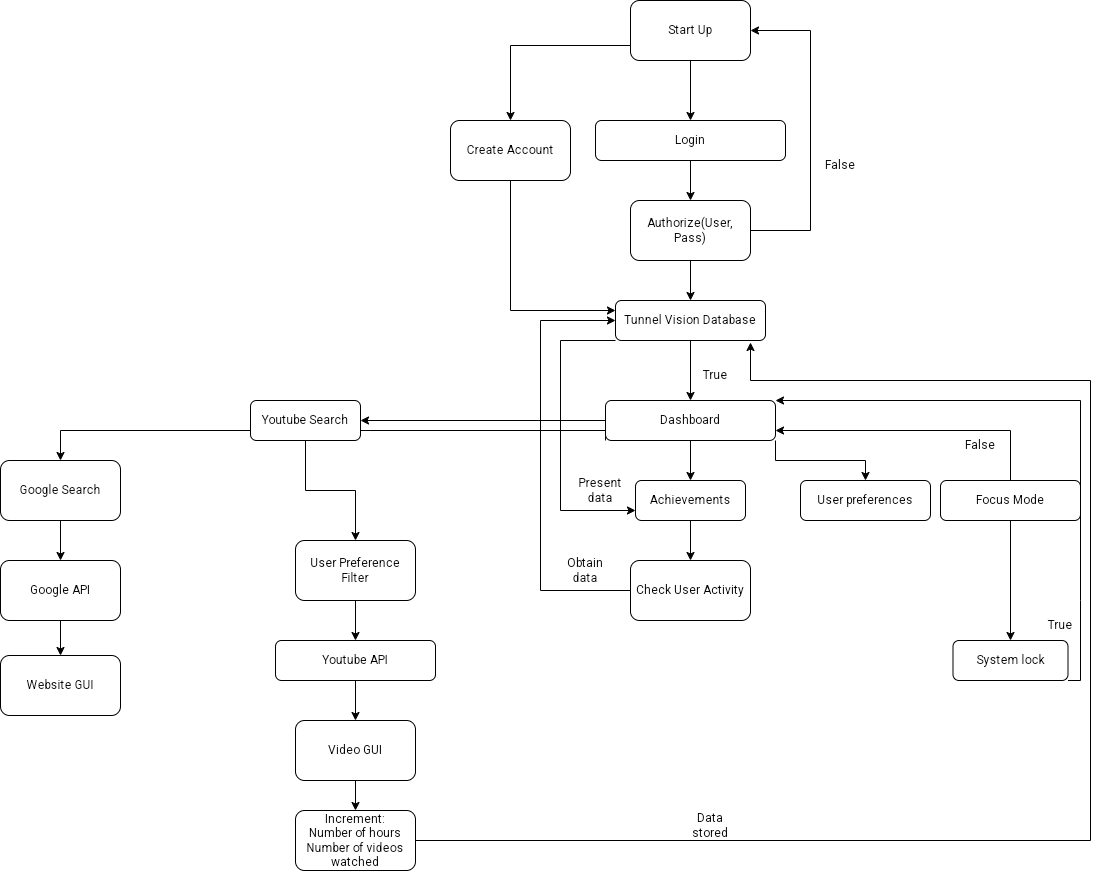

The diagram above was exported from draw.io. Its source (the exported page's mxGraphModel, read from the mxfile embedded in the PNG):
<mxGraphModel dx="1393" dy="1052" grid="1" gridSize="10" guides="1" tooltips="1" connect="1" arrows="1" fold="1" page="1" pageScale="1" pageWidth="850" pageHeight="1100" math="0" shadow="0">
  <root>
    <mxCell id="0" />
    <mxCell id="1" parent="0" />
    <mxCell id="I9ENOJc9PiWE4n3-xbIR-3" value="Login" style="rounded=1;whiteSpace=wrap;html=1;" parent="1" vertex="1">
      <mxGeometry x="345" y="120" width="190" height="40" as="geometry" />
    </mxCell>
    <mxCell id="MXX2plmyNbQloIspur0T-24" style="edgeStyle=orthogonalEdgeStyle;rounded=0;orthogonalLoop=1;jettySize=auto;html=1;exitX=1;exitY=0.5;exitDx=0;exitDy=0;entryX=1;entryY=0.5;entryDx=0;entryDy=0;" parent="1" source="MXX2plmyNbQloIspur0T-5" target="MXX2plmyNbQloIspur0T-3" edge="1">
      <mxGeometry relative="1" as="geometry">
        <Array as="points">
          <mxPoint x="560" y="230" />
          <mxPoint x="560" y="30" />
        </Array>
      </mxGeometry>
    </mxCell>
    <mxCell id="MXX2plmyNbQloIspur0T-42" style="edgeStyle=orthogonalEdgeStyle;rounded=0;orthogonalLoop=1;jettySize=auto;html=1;exitX=0;exitY=1;exitDx=0;exitDy=0;entryX=0;entryY=0.75;entryDx=0;entryDy=0;" parent="1" source="I9ENOJc9PiWE4n3-xbIR-4" target="I9ENOJc9PiWE4n3-xbIR-19" edge="1">
      <mxGeometry relative="1" as="geometry">
        <Array as="points">
          <mxPoint x="310" y="340" />
          <mxPoint x="310" y="510" />
        </Array>
      </mxGeometry>
    </mxCell>
    <mxCell id="I9ENOJc9PiWE4n3-xbIR-4" value="Tunnel Vision Database" style="rounded=1;whiteSpace=wrap;html=1;" parent="1" vertex="1">
      <mxGeometry x="365" y="300" width="150" height="40" as="geometry" />
    </mxCell>
    <mxCell id="MXX2plmyNbQloIspur0T-44" style="edgeStyle=orthogonalEdgeStyle;rounded=0;orthogonalLoop=1;jettySize=auto;html=1;exitX=0.5;exitY=1;exitDx=0;exitDy=0;entryX=0.5;entryY=0;entryDx=0;entryDy=0;" parent="1" source="I9ENOJc9PiWE4n3-xbIR-5" target="MXX2plmyNbQloIspur0T-43" edge="1">
      <mxGeometry relative="1" as="geometry" />
    </mxCell>
    <mxCell id="I9ENOJc9PiWE4n3-xbIR-5" value="Youtube API" style="rounded=1;whiteSpace=wrap;html=1;" parent="1" vertex="1">
      <mxGeometry x="25" y="640" width="160" height="40" as="geometry" />
    </mxCell>
    <mxCell id="MXX2plmyNbQloIspur0T-14" style="edgeStyle=orthogonalEdgeStyle;rounded=0;orthogonalLoop=1;jettySize=auto;html=1;exitX=0.5;exitY=1;exitDx=0;exitDy=0;entryX=0.5;entryY=0;entryDx=0;entryDy=0;" parent="1" source="I9ENOJc9PiWE4n3-xbIR-6" target="I9ENOJc9PiWE4n3-xbIR-19" edge="1">
      <mxGeometry relative="1" as="geometry" />
    </mxCell>
    <mxCell id="MXX2plmyNbQloIspur0T-18" style="edgeStyle=orthogonalEdgeStyle;rounded=0;orthogonalLoop=1;jettySize=auto;html=1;exitX=0;exitY=1;exitDx=0;exitDy=0;" parent="1" source="I9ENOJc9PiWE4n3-xbIR-6" target="I9ENOJc9PiWE4n3-xbIR-22" edge="1">
      <mxGeometry relative="1" as="geometry">
        <Array as="points">
          <mxPoint x="355" y="420" />
        </Array>
      </mxGeometry>
    </mxCell>
    <mxCell id="MXX2plmyNbQloIspur0T-20" style="edgeStyle=orthogonalEdgeStyle;rounded=0;orthogonalLoop=1;jettySize=auto;html=1;exitX=1;exitY=1;exitDx=0;exitDy=0;entryX=0.5;entryY=0;entryDx=0;entryDy=0;" parent="1" source="I9ENOJc9PiWE4n3-xbIR-6" target="I9ENOJc9PiWE4n3-xbIR-16" edge="1">
      <mxGeometry relative="1" as="geometry" />
    </mxCell>
    <mxCell id="MXX2plmyNbQloIspur0T-23" style="edgeStyle=orthogonalEdgeStyle;rounded=0;orthogonalLoop=1;jettySize=auto;html=1;exitX=0;exitY=0.75;exitDx=0;exitDy=0;" parent="1" source="I9ENOJc9PiWE4n3-xbIR-6" target="MXX2plmyNbQloIspur0T-22" edge="1">
      <mxGeometry relative="1" as="geometry" />
    </mxCell>
    <mxCell id="I9ENOJc9PiWE4n3-xbIR-6" value="Dashboard" style="rounded=1;whiteSpace=wrap;html=1;" parent="1" vertex="1">
      <mxGeometry x="355" y="400" width="170" height="40" as="geometry" />
    </mxCell>
    <mxCell id="I9ENOJc9PiWE4n3-xbIR-8" value="System lock" style="rounded=1;whiteSpace=wrap;html=1;" parent="1" vertex="1">
      <mxGeometry x="702.5" y="640" width="115" height="40" as="geometry" />
    </mxCell>
    <mxCell id="I9ENOJc9PiWE4n3-xbIR-16" value="User preferences" style="rounded=1;whiteSpace=wrap;html=1;" parent="1" vertex="1">
      <mxGeometry x="550" y="480" width="130" height="40" as="geometry" />
    </mxCell>
    <mxCell id="MXX2plmyNbQloIspur0T-38" style="edgeStyle=orthogonalEdgeStyle;rounded=0;orthogonalLoop=1;jettySize=auto;html=1;exitX=0.5;exitY=1;exitDx=0;exitDy=0;entryX=0.5;entryY=0;entryDx=0;entryDy=0;" parent="1" source="I9ENOJc9PiWE4n3-xbIR-19" target="MXX2plmyNbQloIspur0T-36" edge="1">
      <mxGeometry relative="1" as="geometry" />
    </mxCell>
    <mxCell id="I9ENOJc9PiWE4n3-xbIR-19" value="Achievements" style="rounded=1;whiteSpace=wrap;html=1;" parent="1" vertex="1">
      <mxGeometry x="385" y="480" width="110" height="40" as="geometry" />
    </mxCell>
    <mxCell id="MXX2plmyNbQloIspur0T-34" style="edgeStyle=orthogonalEdgeStyle;rounded=0;orthogonalLoop=1;jettySize=auto;html=1;exitX=0.5;exitY=1;exitDx=0;exitDy=0;entryX=0.5;entryY=0;entryDx=0;entryDy=0;" parent="1" source="I9ENOJc9PiWE4n3-xbIR-22" target="MXX2plmyNbQloIspur0T-33" edge="1">
      <mxGeometry relative="1" as="geometry" />
    </mxCell>
    <mxCell id="I9ENOJc9PiWE4n3-xbIR-22" value="Youtube Search" style="rounded=1;whiteSpace=wrap;html=1;" parent="1" vertex="1">
      <mxGeometry y="400" width="110" height="40" as="geometry" />
    </mxCell>
    <mxCell id="MXX2plmyNbQloIspur0T-57" style="edgeStyle=orthogonalEdgeStyle;rounded=0;orthogonalLoop=1;jettySize=auto;html=1;exitX=0;exitY=0.75;exitDx=0;exitDy=0;entryX=0.5;entryY=0;entryDx=0;entryDy=0;" parent="1" source="MXX2plmyNbQloIspur0T-3" target="MXX2plmyNbQloIspur0T-55" edge="1">
      <mxGeometry relative="1" as="geometry" />
    </mxCell>
    <mxCell id="MXX2plmyNbQloIspur0T-3" value="Start Up" style="rounded=1;whiteSpace=wrap;html=1;" parent="1" vertex="1">
      <mxGeometry x="380" width="120" height="60" as="geometry" />
    </mxCell>
    <mxCell id="MXX2plmyNbQloIspur0T-4" value="" style="endArrow=classic;html=1;rounded=0;exitX=0.5;exitY=1;exitDx=0;exitDy=0;entryX=0.5;entryY=0;entryDx=0;entryDy=0;" parent="1" source="MXX2plmyNbQloIspur0T-3" target="I9ENOJc9PiWE4n3-xbIR-3" edge="1">
      <mxGeometry width="50" height="50" relative="1" as="geometry">
        <mxPoint x="400" y="220" as="sourcePoint" />
        <mxPoint x="450" y="170" as="targetPoint" />
      </mxGeometry>
    </mxCell>
    <mxCell id="MXX2plmyNbQloIspur0T-5" value="Authorize(User, Pass)" style="rounded=1;whiteSpace=wrap;html=1;" parent="1" vertex="1">
      <mxGeometry x="380" y="200" width="120" height="60" as="geometry" />
    </mxCell>
    <mxCell id="MXX2plmyNbQloIspur0T-6" value="" style="endArrow=classic;html=1;rounded=0;exitX=0.5;exitY=1;exitDx=0;exitDy=0;entryX=0.5;entryY=0;entryDx=0;entryDy=0;" parent="1" source="I9ENOJc9PiWE4n3-xbIR-3" target="MXX2plmyNbQloIspur0T-5" edge="1">
      <mxGeometry width="50" height="50" relative="1" as="geometry">
        <mxPoint x="400" y="220" as="sourcePoint" />
        <mxPoint x="450" y="170" as="targetPoint" />
      </mxGeometry>
    </mxCell>
    <mxCell id="MXX2plmyNbQloIspur0T-7" value="" style="endArrow=classic;html=1;rounded=0;exitX=0.5;exitY=1;exitDx=0;exitDy=0;entryX=0.5;entryY=0;entryDx=0;entryDy=0;" parent="1" source="MXX2plmyNbQloIspur0T-5" target="I9ENOJc9PiWE4n3-xbIR-4" edge="1">
      <mxGeometry width="50" height="50" relative="1" as="geometry">
        <mxPoint x="400" y="220" as="sourcePoint" />
        <mxPoint x="450" y="170" as="targetPoint" />
      </mxGeometry>
    </mxCell>
    <mxCell id="MXX2plmyNbQloIspur0T-8" value="" style="endArrow=classic;html=1;rounded=0;exitX=0.5;exitY=1;exitDx=0;exitDy=0;entryX=0.5;entryY=0;entryDx=0;entryDy=0;" parent="1" source="I9ENOJc9PiWE4n3-xbIR-4" target="I9ENOJc9PiWE4n3-xbIR-6" edge="1">
      <mxGeometry width="50" height="50" relative="1" as="geometry">
        <mxPoint x="400" y="220" as="sourcePoint" />
        <mxPoint x="450" y="170" as="targetPoint" />
      </mxGeometry>
    </mxCell>
    <mxCell id="QAbxfWeVw4CtknMigvbK-4" style="edgeStyle=orthogonalEdgeStyle;rounded=0;orthogonalLoop=1;jettySize=auto;html=1;exitX=0.5;exitY=0;exitDx=0;exitDy=0;entryX=1;entryY=0.75;entryDx=0;entryDy=0;" parent="1" source="I9ENOJc9PiWE4n3-xbIR-7" target="I9ENOJc9PiWE4n3-xbIR-6" edge="1">
      <mxGeometry relative="1" as="geometry" />
    </mxCell>
    <mxCell id="I9ENOJc9PiWE4n3-xbIR-7" value="Focus Mode" style="rounded=1;whiteSpace=wrap;html=1;" parent="1" vertex="1">
      <mxGeometry x="690" y="480" width="140" height="40" as="geometry" />
    </mxCell>
    <mxCell id="MXX2plmyNbQloIspur0T-12" value="" style="endArrow=classic;html=1;rounded=0;exitX=0.5;exitY=1;exitDx=0;exitDy=0;entryX=0.5;entryY=0;entryDx=0;entryDy=0;" parent="1" source="I9ENOJc9PiWE4n3-xbIR-7" target="I9ENOJc9PiWE4n3-xbIR-8" edge="1">
      <mxGeometry width="50" height="50" relative="1" as="geometry">
        <mxPoint x="400" y="430" as="sourcePoint" />
        <mxPoint x="450" y="380" as="targetPoint" />
      </mxGeometry>
    </mxCell>
    <mxCell id="MXX2plmyNbQloIspur0T-16" value="True" style="text;html=1;strokeColor=none;fillColor=none;align=center;verticalAlign=middle;whiteSpace=wrap;rounded=0;" parent="1" vertex="1">
      <mxGeometry x="435" y="360" width="60" height="30" as="geometry" />
    </mxCell>
    <mxCell id="MXX2plmyNbQloIspur0T-17" value="False" style="text;html=1;strokeColor=none;fillColor=none;align=center;verticalAlign=middle;whiteSpace=wrap;rounded=0;" parent="1" vertex="1">
      <mxGeometry x="560" y="150" width="60" height="30" as="geometry" />
    </mxCell>
    <mxCell id="MXX2plmyNbQloIspur0T-31" style="edgeStyle=orthogonalEdgeStyle;rounded=0;orthogonalLoop=1;jettySize=auto;html=1;exitX=0.5;exitY=1;exitDx=0;exitDy=0;entryX=0.5;entryY=0;entryDx=0;entryDy=0;" parent="1" source="MXX2plmyNbQloIspur0T-22" target="MXX2plmyNbQloIspur0T-30" edge="1">
      <mxGeometry relative="1" as="geometry" />
    </mxCell>
    <mxCell id="MXX2plmyNbQloIspur0T-22" value="Google Search" style="rounded=1;whiteSpace=wrap;html=1;" parent="1" vertex="1">
      <mxGeometry x="-250" y="460" width="120" height="60" as="geometry" />
    </mxCell>
    <mxCell id="MXX2plmyNbQloIspur0T-25" value="" style="endArrow=classic;html=1;rounded=0;exitX=1;exitY=1;exitDx=0;exitDy=0;entryX=1;entryY=0;entryDx=0;entryDy=0;" parent="1" source="I9ENOJc9PiWE4n3-xbIR-8" target="I9ENOJc9PiWE4n3-xbIR-6" edge="1">
      <mxGeometry width="50" height="50" relative="1" as="geometry">
        <mxPoint x="400" y="430" as="sourcePoint" />
        <mxPoint x="450" y="380" as="targetPoint" />
        <Array as="points">
          <mxPoint x="830" y="680" />
          <mxPoint x="830" y="600" />
          <mxPoint x="830" y="400" />
        </Array>
      </mxGeometry>
    </mxCell>
    <mxCell id="MXX2plmyNbQloIspur0T-27" value="True" style="text;html=1;strokeColor=none;fillColor=none;align=center;verticalAlign=middle;whiteSpace=wrap;rounded=0;" parent="1" vertex="1">
      <mxGeometry x="780" y="610" width="60" height="30" as="geometry" />
    </mxCell>
    <mxCell id="MXX2plmyNbQloIspur0T-28" value="False" style="text;html=1;strokeColor=none;fillColor=none;align=center;verticalAlign=middle;whiteSpace=wrap;rounded=0;" parent="1" vertex="1">
      <mxGeometry x="700" y="430" width="60" height="30" as="geometry" />
    </mxCell>
    <mxCell id="MXX2plmyNbQloIspur0T-46" style="edgeStyle=orthogonalEdgeStyle;rounded=0;orthogonalLoop=1;jettySize=auto;html=1;exitX=0.5;exitY=1;exitDx=0;exitDy=0;entryX=0.5;entryY=0;entryDx=0;entryDy=0;" parent="1" source="MXX2plmyNbQloIspur0T-30" target="MXX2plmyNbQloIspur0T-45" edge="1">
      <mxGeometry relative="1" as="geometry" />
    </mxCell>
    <mxCell id="MXX2plmyNbQloIspur0T-30" value="Google API" style="rounded=1;whiteSpace=wrap;html=1;" parent="1" vertex="1">
      <mxGeometry x="-250" y="560" width="120" height="60" as="geometry" />
    </mxCell>
    <mxCell id="MXX2plmyNbQloIspur0T-35" style="edgeStyle=orthogonalEdgeStyle;rounded=0;orthogonalLoop=1;jettySize=auto;html=1;exitX=0.5;exitY=1;exitDx=0;exitDy=0;entryX=0.5;entryY=0;entryDx=0;entryDy=0;" parent="1" source="MXX2plmyNbQloIspur0T-33" target="I9ENOJc9PiWE4n3-xbIR-5" edge="1">
      <mxGeometry relative="1" as="geometry" />
    </mxCell>
    <mxCell id="MXX2plmyNbQloIspur0T-33" value="User Preference Filter" style="rounded=1;whiteSpace=wrap;html=1;" parent="1" vertex="1">
      <mxGeometry x="45" y="540" width="120" height="60" as="geometry" />
    </mxCell>
    <mxCell id="MXX2plmyNbQloIspur0T-39" style="edgeStyle=orthogonalEdgeStyle;rounded=0;orthogonalLoop=1;jettySize=auto;html=1;exitX=0;exitY=0.5;exitDx=0;exitDy=0;entryX=0;entryY=0.5;entryDx=0;entryDy=0;" parent="1" source="MXX2plmyNbQloIspur0T-36" target="I9ENOJc9PiWE4n3-xbIR-4" edge="1">
      <mxGeometry relative="1" as="geometry">
        <Array as="points">
          <mxPoint x="290" y="590" />
          <mxPoint x="290" y="320" />
        </Array>
      </mxGeometry>
    </mxCell>
    <mxCell id="MXX2plmyNbQloIspur0T-36" value="Check User Activity" style="rounded=1;whiteSpace=wrap;html=1;" parent="1" vertex="1">
      <mxGeometry x="380" y="560" width="120" height="60" as="geometry" />
    </mxCell>
    <mxCell id="MXX2plmyNbQloIspur0T-50" style="edgeStyle=orthogonalEdgeStyle;rounded=0;orthogonalLoop=1;jettySize=auto;html=1;exitX=0.5;exitY=1;exitDx=0;exitDy=0;entryX=0.5;entryY=0;entryDx=0;entryDy=0;" parent="1" source="MXX2plmyNbQloIspur0T-43" target="MXX2plmyNbQloIspur0T-47" edge="1">
      <mxGeometry relative="1" as="geometry" />
    </mxCell>
    <mxCell id="MXX2plmyNbQloIspur0T-43" value="Video GUI" style="rounded=1;whiteSpace=wrap;html=1;" parent="1" vertex="1">
      <mxGeometry x="45" y="720" width="120" height="60" as="geometry" />
    </mxCell>
    <mxCell id="MXX2plmyNbQloIspur0T-45" value="Website GUI" style="rounded=1;whiteSpace=wrap;html=1;" parent="1" vertex="1">
      <mxGeometry x="-250" y="655" width="120" height="60" as="geometry" />
    </mxCell>
    <mxCell id="MXX2plmyNbQloIspur0T-51" style="edgeStyle=orthogonalEdgeStyle;rounded=0;orthogonalLoop=1;jettySize=auto;html=1;exitX=1;exitY=0.5;exitDx=0;exitDy=0;entryX=0.9;entryY=1.05;entryDx=0;entryDy=0;entryPerimeter=0;" parent="1" source="MXX2plmyNbQloIspur0T-47" target="I9ENOJc9PiWE4n3-xbIR-4" edge="1">
      <mxGeometry relative="1" as="geometry">
        <Array as="points">
          <mxPoint x="840" y="840" />
          <mxPoint x="840" y="380" />
          <mxPoint x="500" y="380" />
        </Array>
      </mxGeometry>
    </mxCell>
    <mxCell id="MXX2plmyNbQloIspur0T-47" value="Increment:&lt;br&gt;Number of hours&lt;br&gt;Number of videos watched&lt;br&gt;" style="rounded=1;whiteSpace=wrap;html=1;" parent="1" vertex="1">
      <mxGeometry x="45" y="810" width="120" height="60" as="geometry" />
    </mxCell>
    <mxCell id="MXX2plmyNbQloIspur0T-52" value="Data stored" style="text;html=1;strokeColor=none;fillColor=none;align=center;verticalAlign=middle;whiteSpace=wrap;rounded=0;" parent="1" vertex="1">
      <mxGeometry x="430" y="810" width="60" height="30" as="geometry" />
    </mxCell>
    <mxCell id="MXX2plmyNbQloIspur0T-53" value="Obtain data" style="text;html=1;strokeColor=none;fillColor=none;align=center;verticalAlign=middle;whiteSpace=wrap;rounded=0;" parent="1" vertex="1">
      <mxGeometry x="305" y="555" width="60" height="30" as="geometry" />
    </mxCell>
    <mxCell id="MXX2plmyNbQloIspur0T-54" value="Present data" style="text;html=1;strokeColor=none;fillColor=none;align=center;verticalAlign=middle;whiteSpace=wrap;rounded=0;" parent="1" vertex="1">
      <mxGeometry x="320" y="475" width="60" height="30" as="geometry" />
    </mxCell>
    <mxCell id="MXX2plmyNbQloIspur0T-56" style="edgeStyle=orthogonalEdgeStyle;rounded=0;orthogonalLoop=1;jettySize=auto;html=1;exitX=0.5;exitY=1;exitDx=0;exitDy=0;entryX=0;entryY=0.25;entryDx=0;entryDy=0;" parent="1" source="MXX2plmyNbQloIspur0T-55" target="I9ENOJc9PiWE4n3-xbIR-4" edge="1">
      <mxGeometry relative="1" as="geometry" />
    </mxCell>
    <mxCell id="MXX2plmyNbQloIspur0T-55" value="Create Account" style="rounded=1;whiteSpace=wrap;html=1;" parent="1" vertex="1">
      <mxGeometry x="200" y="120" width="120" height="60" as="geometry" />
    </mxCell>
  </root>
</mxGraphModel>